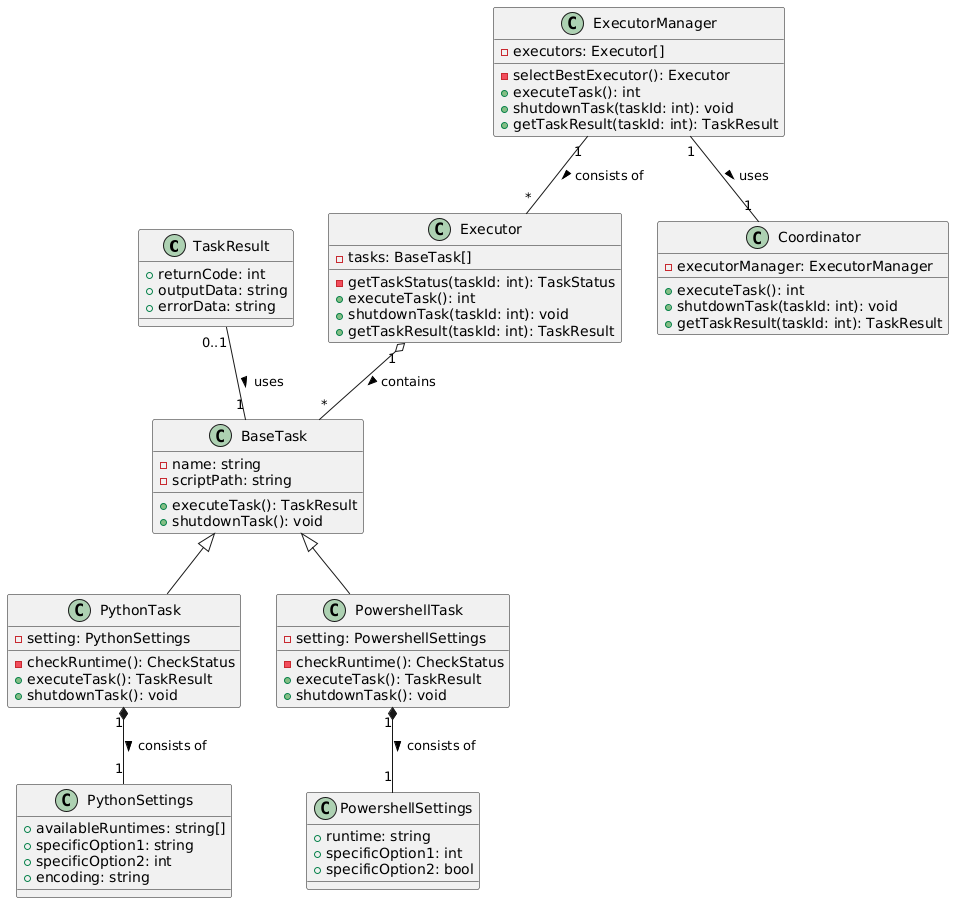

The diagram above was rendered by PlantUML. Its source (embedded in the PNG):
@startuml
class TaskResult {
  +returnCode: int
  +outputData: string
  +errorData: string
}

class BaseTask {
  -name: string
  -scriptPath: string
  +executeTask(): TaskResult
  +shutdownTask(): void
}

TaskResult "0..1" -- "1" BaseTask : uses >

class PythonSettings {
  +availableRuntimes: string[]
  +specificOption1: string
  +specificOption2: int
  +encoding: string
}

class PowershellSettings {
  +runtime: string
  +specificOption1: int
  +specificOption2: bool
}

class PythonTask extends BaseTask {
  -setting: PythonSettings
  -checkRuntime(): CheckStatus
  +executeTask(): TaskResult
  +shutdownTask(): void
}

class PowershellTask extends BaseTask {
  -setting: PowershellSettings
  -checkRuntime(): CheckStatus
  +executeTask(): TaskResult
  +shutdownTask(): void
}

PythonTask "1" *-- "1" PythonSettings : consists of >
PowershellTask "1" *-- "1" PowershellSettings : consists of >

class Executor {
  -tasks: BaseTask[]
  -getTaskStatus(taskId: int): TaskStatus
  +executeTask(): int
  +shutdownTask(taskId: int): void
  +getTaskResult(taskId: int): TaskResult

}

Executor "1" o-- "*" BaseTask : contains >

class ExecutorManager {
  -executors: Executor[]
  -selectBestExecutor(): Executor
  +executeTask(): int
  +shutdownTask(taskId: int): void
  +getTaskResult(taskId: int): TaskResult
}

ExecutorManager "1" -- "*" Executor : consists of >

class Coordinator {
  -executorManager: ExecutorManager
  +executeTask(): int
  +shutdownTask(taskId: int): void
  +getTaskResult(taskId: int): TaskResult
}

ExecutorManager "1" -- "1" Coordinator : uses >
@enduml